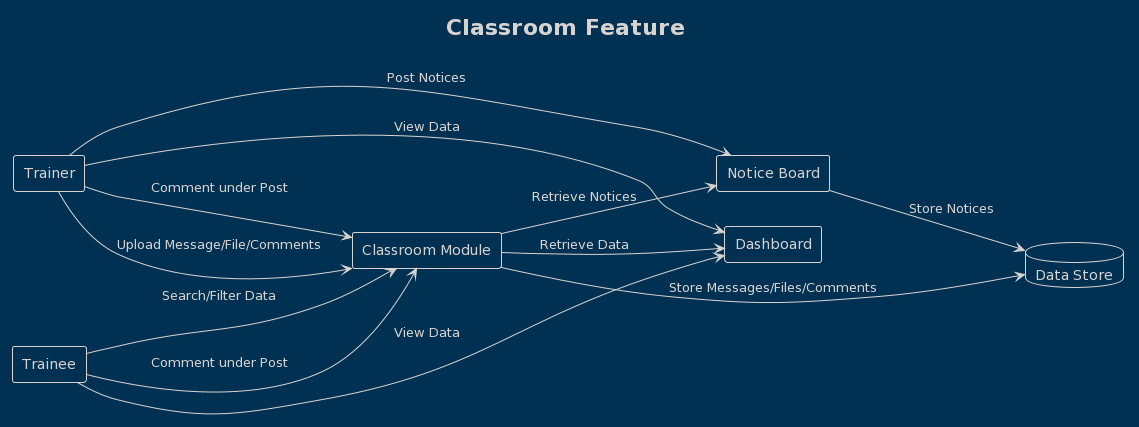

The diagram above was rendered by PlantUML. Its source (embedded in the PNG):
@startuml
!theme blueprint
title Classroom Feature
left to right direction

rectangle "Trainer" as Trainer
rectangle "Trainee" as Trainee
rectangle "Classroom Module" as ClassroomModule
rectangle "Dashboard" as Dashboard
rectangle "Notice Board" as NoticeBoard
database "Data Store" as DataStore

Trainer --> ClassroomModule : Upload Message/File/Comments
Trainee --> ClassroomModule : Search/Filter Data
Trainer --> NoticeBoard : Post Notices
Trainer --> Dashboard : View Data
Trainee --> Dashboard : View Data
Trainee --> ClassroomModule : Comment under Post
Trainer --> ClassroomModule : Comment under Post

ClassroomModule --> DataStore : Store Messages/Files/Comments
NoticeBoard --> DataStore : Store Notices
ClassroomModule --> Dashboard : Retrieve Data
ClassroomModule --> NoticeBoard : Retrieve Notices
@enduml